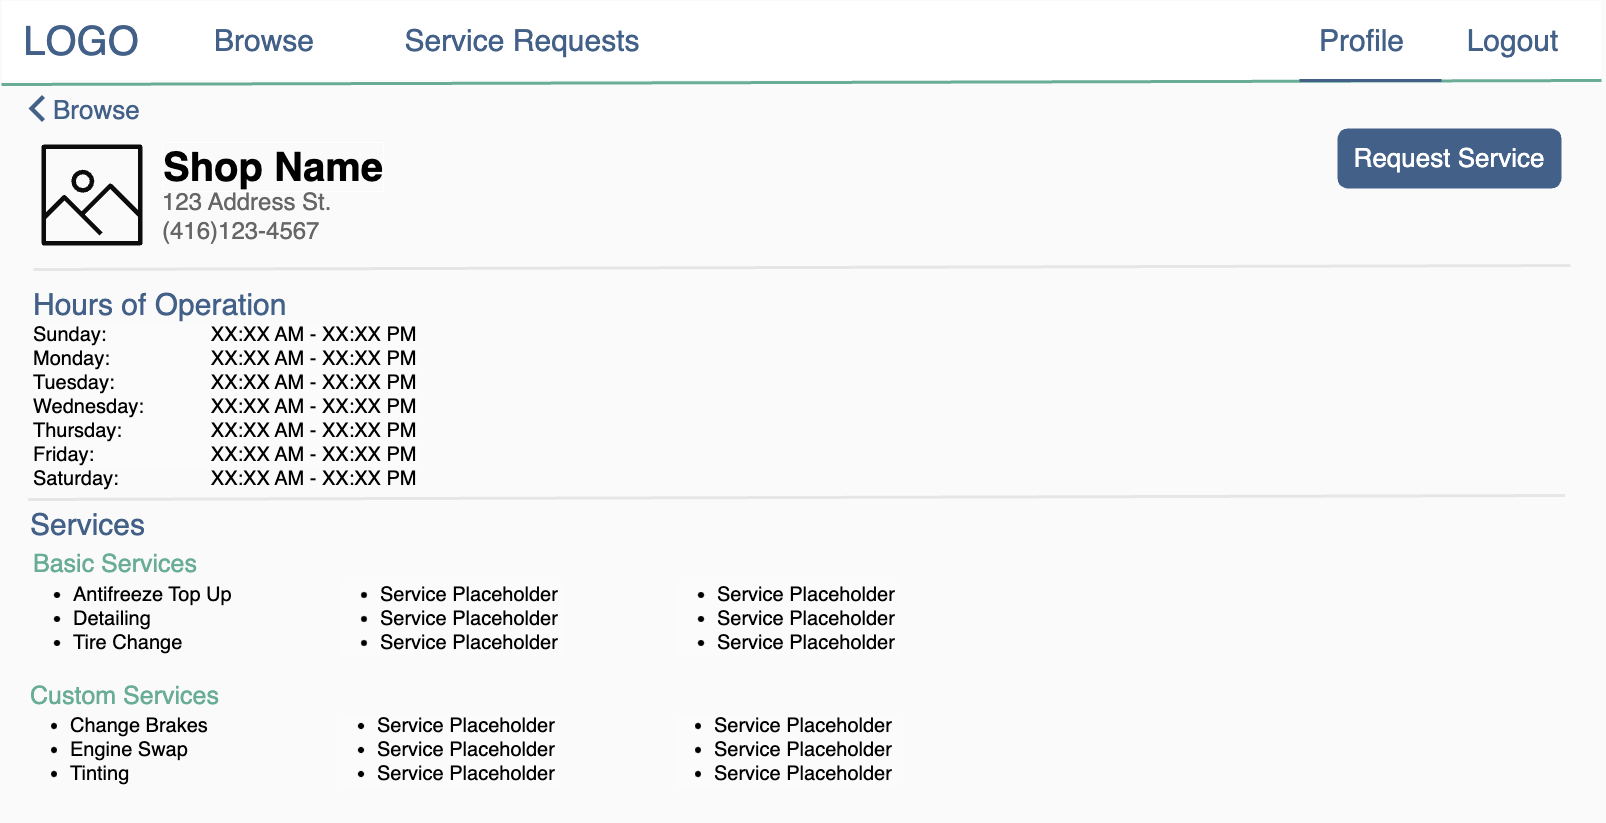

The diagram above was exported from draw.io. Its source (the exported page's mxGraphModel, read from the mxfile embedded in the PNG):
<mxGraphModel dx="5525" dy="2710" grid="0" gridSize="10" guides="1" tooltips="1" connect="1" arrows="1" fold="1" page="1" pageScale="1" pageWidth="1600" pageHeight="900" background="#FAFAFA" math="0" shadow="0">
  <root>
    <mxCell id="0" />
    <mxCell id="1" parent="0" />
    <mxCell id="2" value="&lt;ul&gt;&lt;li&gt;Change Brakes&lt;/li&gt;&lt;li&gt;Engine Swap&lt;/li&gt;&lt;li&gt;Tinting&lt;/li&gt;&lt;/ul&gt;" style="text;html=1;strokeColor=none;fillColor=none;align=left;verticalAlign=top;whiteSpace=wrap;rounded=0;fontSize=20;" vertex="1" parent="1">
      <mxGeometry x="27" y="687" width="489" height="118" as="geometry" />
    </mxCell>
    <mxCell id="3" value="" style="rounded=0;whiteSpace=wrap;html=1;strokeColor=#FAFAFA;" vertex="1" parent="1">
      <mxGeometry width="1600" height="80" as="geometry" />
    </mxCell>
    <mxCell id="4" value="&lt;font color=&quot;#436188&quot; style=&quot;font-size: 40px;&quot;&gt;LOGO&lt;/font&gt;" style="text;html=1;strokeColor=none;fillColor=none;align=center;verticalAlign=middle;whiteSpace=wrap;rounded=0;" vertex="1" parent="1">
      <mxGeometry x="50" y="25" width="60" height="30" as="geometry" />
    </mxCell>
    <mxCell id="5" value="" style="endArrow=none;html=1;rounded=0;strokeWidth=3;fontSize=30;entryX=1;entryY=1;entryDx=0;entryDy=0;strokeColor=#69AD96;" edge="1" target="3" parent="1">
      <mxGeometry width="50" height="50" relative="1" as="geometry">
        <mxPoint y="84" as="sourcePoint" />
        <mxPoint x="711" y="84" as="targetPoint" />
      </mxGeometry>
    </mxCell>
    <mxCell id="6" value="&lt;font color=&quot;#436188&quot; style=&quot;font-size: 30px;&quot;&gt;Logout&lt;/font&gt;" style="text;html=1;strokeColor=none;fillColor=none;align=center;verticalAlign=middle;whiteSpace=wrap;rounded=0;fontSize=30;" vertex="1" parent="1">
      <mxGeometry x="1473" y="25" width="77" height="30" as="geometry" />
    </mxCell>
    <mxCell id="7" value="&lt;font color=&quot;#436188&quot; style=&quot;font-size: 30px;&quot;&gt;Service Requests&lt;/font&gt;" style="text;html=1;strokeColor=none;fillColor=none;align=center;verticalAlign=middle;whiteSpace=wrap;rounded=0;fontSize=30;" vertex="1" parent="1">
      <mxGeometry x="317" y="25" width="408" height="30" as="geometry" />
    </mxCell>
    <mxCell id="8" value="&lt;font color=&quot;#436188&quot; style=&quot;font-size: 30px;&quot;&gt;Profile&lt;/font&gt;" style="text;html=1;strokeColor=none;fillColor=none;align=left;verticalAlign=middle;whiteSpace=wrap;rounded=0;fontSize=30;" vertex="1" parent="1">
      <mxGeometry x="1316" y="25" width="101" height="30" as="geometry" />
    </mxCell>
    <mxCell id="9" value="&lt;font color=&quot;#436188&quot; style=&quot;font-size: 30px;&quot;&gt;Browse&lt;/font&gt;" style="text;html=1;strokeColor=none;fillColor=none;align=center;verticalAlign=middle;whiteSpace=wrap;rounded=0;fontSize=30;" vertex="1" parent="1">
      <mxGeometry x="59" y="25" width="408" height="30" as="geometry" />
    </mxCell>
    <mxCell id="10" value="" style="sketch=0;outlineConnect=0;fontColor=#232F3E;gradientColor=none;fillColor=#0C0C0D;strokeColor=none;dashed=0;verticalLabelPosition=bottom;verticalAlign=top;align=center;html=1;fontSize=12;fontStyle=0;aspect=fixed;pointerEvents=1;shape=mxgraph.aws4.container_registry_image;labelBorderColor=none;" vertex="1" parent="1">
      <mxGeometry x="40" y="144" width="101" height="101" as="geometry" />
    </mxCell>
    <mxCell id="11" value="&lt;font style=&quot;font-size: 40px;&quot;&gt;Shop Name&lt;/font&gt;" style="text;html=1;strokeColor=none;fillColor=none;align=left;verticalAlign=middle;whiteSpace=wrap;rounded=0;labelBorderColor=#FFFFFF;fontSize=30;fontStyle=1" vertex="1" parent="1">
      <mxGeometry x="159" y="153" width="294" height="26" as="geometry" />
    </mxCell>
    <mxCell id="12" value="&lt;div style=&quot;&quot;&gt;&lt;font style=&quot;font-size: 24px;&quot;&gt;123 Address St.&lt;br&gt;(416)123-4567&lt;/font&gt;&lt;/div&gt;" style="text;html=1;strokeColor=none;fillColor=none;align=left;verticalAlign=middle;whiteSpace=wrap;rounded=0;fontSize=20;fontColor=#666666;" vertex="1" parent="1">
      <mxGeometry x="159" y="186" width="459" height="59" as="geometry" />
    </mxCell>
    <mxCell id="13" value="" style="endArrow=none;html=1;rounded=0;strokeWidth=3;fontSize=30;strokeColor=#E6E6E6;" edge="1" parent="1">
      <mxGeometry width="50" height="50" relative="1" as="geometry">
        <mxPoint x="32" y="269" as="sourcePoint" />
        <mxPoint x="1569.000000000001" y="265" as="targetPoint" />
      </mxGeometry>
    </mxCell>
    <mxCell id="14" value="&lt;span style=&quot;font-size: 30px;&quot;&gt;Hours of Operation&lt;/span&gt;" style="text;html=1;strokeColor=none;fillColor=none;align=left;verticalAlign=middle;whiteSpace=wrap;rounded=0;fontSize=50;fontColor=#436188;" vertex="1" parent="1">
      <mxGeometry x="30" y="266" width="510" height="60" as="geometry" />
    </mxCell>
    <mxCell id="15" value="&lt;span style=&quot;font-size: 30px;&quot;&gt;Services&lt;/span&gt;" style="text;html=1;strokeColor=none;fillColor=none;align=left;verticalAlign=middle;whiteSpace=wrap;rounded=0;fontSize=50;fontColor=#436188;" vertex="1" parent="1">
      <mxGeometry x="27" y="486" width="510" height="60" as="geometry" />
    </mxCell>
    <mxCell id="16" value="&lt;span style=&quot;color: rgb(0, 0, 0); font-family: Helvetica; font-size: 20px; font-style: normal; font-variant-ligatures: normal; font-variant-caps: normal; font-weight: 400; letter-spacing: normal; orphans: 2; text-indent: 0px; text-transform: none; widows: 2; word-spacing: 0px; -webkit-text-stroke-width: 0px; background-color: rgb(251, 251, 251); text-decoration-thickness: initial; text-decoration-style: initial; text-decoration-color: initial; float: none; display: inline !important;&quot;&gt;Sunday: &lt;span style=&quot;white-space: pre;&quot;&gt;&#09;&lt;span style=&quot;white-space: pre;&quot;&gt;&#09;&lt;span style=&quot;white-space: pre;&quot;&gt;&#09;&lt;/span&gt;&lt;/span&gt;&lt;/span&gt;XX:XX AM - XX:XX PM&lt;br&gt;Monday: &lt;span style=&quot;white-space: pre;&quot;&gt;&#09;&lt;span style=&quot;white-space: pre;&quot;&gt;&#09;&lt;span style=&quot;white-space: pre;&quot;&gt;&#09;&lt;/span&gt;&lt;/span&gt;&lt;/span&gt;XX:XX AM - XX:XX PM&amp;nbsp;&lt;br&gt;Tuesday: &lt;span style=&quot;white-space: pre;&quot;&gt;&#09;&lt;span style=&quot;white-space: pre;&quot;&gt;&#09;&lt;/span&gt;&lt;/span&gt;XX:XX AM - XX:XX PM&amp;nbsp;&lt;br&gt;Wednesday: &lt;span style=&quot;white-space: pre;&quot;&gt;&#09;&lt;span style=&quot;white-space: pre;&quot;&gt;&#09;&lt;/span&gt;&lt;/span&gt;XX:XX AM - XX:XX PM&amp;nbsp;&lt;br&gt;Thursday: &lt;span style=&quot;white-space: pre;&quot;&gt;&#09;&lt;/span&gt;&lt;span style=&quot;white-space: pre;&quot;&gt;&#09;&lt;/span&gt;XX:XX AM - XX:XX PM&amp;nbsp;&lt;br&gt;Friday: &lt;span style=&quot;white-space: pre;&quot;&gt;&#09;&lt;/span&gt;&lt;span style=&quot;white-space: pre;&quot;&gt;&#09;&lt;/span&gt;&lt;span style=&quot;white-space: pre;&quot;&gt;&#09;&lt;/span&gt;XX:XX AM - XX:XX PM&amp;nbsp;&lt;br&gt;&lt;div style=&quot;&quot;&gt;Saturday: &lt;span style=&quot;white-space: pre;&quot;&gt;&#09;&lt;/span&gt;&lt;span style=&quot;white-space: pre;&quot;&gt;&#09;&lt;/span&gt;XX:XX AM - XX:XX PM&amp;nbsp;&amp;nbsp;&lt;/div&gt;&lt;/span&gt;" style="text;html=1;strokeColor=none;fillColor=none;align=left;verticalAlign=top;whiteSpace=wrap;rounded=0;fontSize=20;" vertex="1" parent="1">
      <mxGeometry x="30" y="316" width="489" height="183" as="geometry" />
    </mxCell>
    <mxCell id="17" value="" style="endArrow=none;html=1;rounded=0;strokeWidth=3;fontSize=30;strokeColor=#E6E6E6;" edge="1" parent="1">
      <mxGeometry width="50" height="50" relative="1" as="geometry">
        <mxPoint x="26.49999999999909" y="499" as="sourcePoint" />
        <mxPoint x="1563.5" y="495" as="targetPoint" />
      </mxGeometry>
    </mxCell>
    <mxCell id="18" value="&lt;font color=&quot;#69ad96&quot; style=&quot;font-size: 25px;&quot;&gt;Basic Services&lt;/font&gt;" style="text;html=1;strokeColor=none;fillColor=none;align=left;verticalAlign=middle;whiteSpace=wrap;rounded=0;fontSize=50;fontColor=#436188;" vertex="1" parent="1">
      <mxGeometry x="30" y="523" width="510" height="60" as="geometry" />
    </mxCell>
    <mxCell id="19" value="&lt;font color=&quot;#69ad96&quot; style=&quot;font-size: 25px;&quot;&gt;Custom Services&lt;/font&gt;" style="text;html=1;strokeColor=none;fillColor=none;align=left;verticalAlign=middle;whiteSpace=wrap;rounded=0;fontSize=50;fontColor=#436188;" vertex="1" parent="1">
      <mxGeometry x="27" y="655" width="510" height="60" as="geometry" />
    </mxCell>
    <mxCell id="20" value="&lt;ul&gt;&lt;li&gt;Antifreeze Top Up&lt;/li&gt;&lt;li&gt;Detailing&lt;/li&gt;&lt;li&gt;Tire Change&lt;/li&gt;&lt;/ul&gt;" style="text;html=1;strokeColor=none;fillColor=none;align=left;verticalAlign=top;whiteSpace=wrap;rounded=0;fontSize=20;" vertex="1" parent="1">
      <mxGeometry x="30" y="556" width="489" height="118" as="geometry" />
    </mxCell>
    <mxCell id="21" value="&lt;ul style=&quot;border-color: var(--border-color); color: rgb(0, 0, 0); font-family: Helvetica; font-size: 20px; font-style: normal; font-variant-ligatures: normal; font-variant-caps: normal; font-weight: 400; letter-spacing: normal; orphans: 2; text-align: left; text-indent: 0px; text-transform: none; widows: 2; word-spacing: 0px; -webkit-text-stroke-width: 0px; background-color: rgb(251, 251, 251); text-decoration-thickness: initial; text-decoration-style: initial; text-decoration-color: initial;&quot;&gt;&lt;li style=&quot;border-color: var(--border-color);&quot;&gt;Service Placeholder&amp;nbsp;&lt;/li&gt;&lt;li style=&quot;border-color: var(--border-color);&quot;&gt;Service Placeholder&lt;br&gt;&lt;/li&gt;&lt;li style=&quot;border-color: var(--border-color);&quot;&gt;Service Placeholder&lt;br&gt;&lt;/li&gt;&lt;/ul&gt;" style="text;whiteSpace=wrap;html=1;fontSize=25;fontColor=#69AD96;" vertex="1" parent="1">
      <mxGeometry x="337.0028571428578" y="556.0028571428574" width="227" height="134" as="geometry" />
    </mxCell>
    <mxCell id="22" value="&lt;ul style=&quot;border-color: var(--border-color); color: rgb(0, 0, 0); font-family: Helvetica; font-size: 20px; font-style: normal; font-variant-ligatures: normal; font-variant-caps: normal; font-weight: 400; letter-spacing: normal; orphans: 2; text-align: left; text-indent: 0px; text-transform: none; widows: 2; word-spacing: 0px; -webkit-text-stroke-width: 0px; background-color: rgb(251, 251, 251); text-decoration-thickness: initial; text-decoration-style: initial; text-decoration-color: initial;&quot;&gt;&lt;li style=&quot;border-color: var(--border-color);&quot;&gt;Service Placeholder&amp;nbsp;&lt;/li&gt;&lt;li style=&quot;border-color: var(--border-color);&quot;&gt;Service Placeholder&lt;br&gt;&lt;/li&gt;&lt;li style=&quot;border-color: var(--border-color);&quot;&gt;Service Placeholder&lt;br&gt;&lt;/li&gt;&lt;/ul&gt;" style="text;whiteSpace=wrap;html=1;fontSize=25;fontColor=#69AD96;" vertex="1" parent="1">
      <mxGeometry x="674.0028571428578" y="556.0028571428574" width="227" height="134" as="geometry" />
    </mxCell>
    <mxCell id="23" value="&lt;ul style=&quot;border-color: var(--border-color); color: rgb(0, 0, 0); font-family: Helvetica; font-size: 20px; font-style: normal; font-variant-ligatures: normal; font-variant-caps: normal; font-weight: 400; letter-spacing: normal; orphans: 2; text-align: left; text-indent: 0px; text-transform: none; widows: 2; word-spacing: 0px; -webkit-text-stroke-width: 0px; background-color: rgb(251, 251, 251); text-decoration-thickness: initial; text-decoration-style: initial; text-decoration-color: initial;&quot;&gt;&lt;li style=&quot;border-color: var(--border-color);&quot;&gt;Service Placeholder&amp;nbsp;&lt;/li&gt;&lt;li style=&quot;border-color: var(--border-color);&quot;&gt;Service Placeholder&lt;br&gt;&lt;/li&gt;&lt;li style=&quot;border-color: var(--border-color);&quot;&gt;Service Placeholder&lt;br&gt;&lt;/li&gt;&lt;/ul&gt;" style="text;whiteSpace=wrap;html=1;fontSize=25;fontColor=#69AD96;" vertex="1" parent="1">
      <mxGeometry x="334.0028571428578" y="687.0028571428574" width="227" height="134" as="geometry" />
    </mxCell>
    <mxCell id="24" value="&lt;ul style=&quot;border-color: var(--border-color); color: rgb(0, 0, 0); font-family: Helvetica; font-size: 20px; font-style: normal; font-variant-ligatures: normal; font-variant-caps: normal; font-weight: 400; letter-spacing: normal; orphans: 2; text-align: left; text-indent: 0px; text-transform: none; widows: 2; word-spacing: 0px; -webkit-text-stroke-width: 0px; background-color: rgb(251, 251, 251); text-decoration-thickness: initial; text-decoration-style: initial; text-decoration-color: initial;&quot;&gt;&lt;li style=&quot;border-color: var(--border-color);&quot;&gt;Service Placeholder&amp;nbsp;&lt;/li&gt;&lt;li style=&quot;border-color: var(--border-color);&quot;&gt;Service Placeholder&lt;br&gt;&lt;/li&gt;&lt;li style=&quot;border-color: var(--border-color);&quot;&gt;Service Placeholder&lt;br&gt;&lt;/li&gt;&lt;/ul&gt;" style="text;whiteSpace=wrap;html=1;fontSize=25;fontColor=#69AD96;" vertex="1" parent="1">
      <mxGeometry x="671.0028571428578" y="687.0028571428574" width="227" height="134" as="geometry" />
    </mxCell>
    <mxCell id="25" value="" style="endArrow=none;html=1;rounded=0;strokeColor=#436188;strokeWidth=3;fontSize=30;fontColor=#FFFFFF;" edge="1" parent="1">
      <mxGeometry width="50" height="50" relative="1" as="geometry">
        <mxPoint x="1298" y="80" as="sourcePoint" />
        <mxPoint x="1440" y="80" as="targetPoint" />
      </mxGeometry>
    </mxCell>
    <mxCell id="26" value="" style="html=1;verticalLabelPosition=bottom;labelBackgroundColor=#ffffff;verticalAlign=top;shadow=0;dashed=0;strokeWidth=4;shape=mxgraph.ios7.misc.down;strokeColor=#436188;fontColor=#436188;fillColor=#FAFAFA;direction=south;aspect=fixed;" vertex="1" parent="1">
      <mxGeometry x="30" y="96" width="12" height="24" as="geometry" />
    </mxCell>
    <mxCell id="27" value="&lt;font style=&quot;font-size: 26px;&quot;&gt;Browse&lt;/font&gt;" style="text;html=1;strokeColor=none;fillColor=none;align=left;verticalAlign=middle;whiteSpace=wrap;rounded=0;fontSize=50;fontColor=#436188;" vertex="1" parent="1">
      <mxGeometry x="50" y="70" width="510" height="60" as="geometry" />
    </mxCell>
    <mxCell id="28" value="&lt;font color=&quot;#ffffff&quot;&gt;Request Service&lt;/font&gt;" style="rounded=1;whiteSpace=wrap;html=1;labelBorderColor=none;strokeColor=#436188;strokeWidth=4;fontSize=26;fontColor=#B3B3B3;fillColor=#436188;gradientColor=none;" vertex="1" parent="1">
      <mxGeometry x="1338" y="130" width="220" height="56" as="geometry" />
    </mxCell>
  </root>
</mxGraphModel>